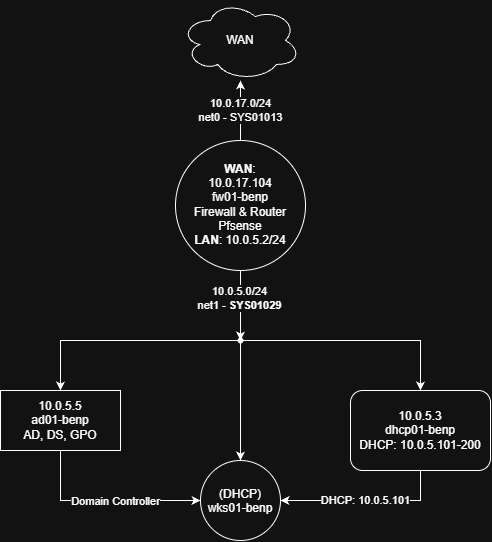

The diagram above was exported from draw.io. Its source (the exported page's mxGraphModel, read from the mxfile embedded in the PNG):
<mxGraphModel dx="1030" dy="623" grid="1" gridSize="10" guides="1" tooltips="1" connect="1" arrows="1" fold="1" page="1" pageScale="1" pageWidth="850" pageHeight="1100" math="0" shadow="0">
  <root>
    <mxCell id="0" />
    <mxCell id="1" parent="0" />
    <mxCell id="Nd07dSh3B6IkXxlLlPXj-3" edge="1" parent="1" source="Nd07dSh3B6IkXxlLlPXj-1" style="edgeStyle=orthogonalEdgeStyle;rounded=0;orthogonalLoop=1;jettySize=auto;html=1;" target="Nd07dSh3B6IkXxlLlPXj-2" value="10.0.17.0/24&lt;div&gt;net0 - SYS01013&lt;/div&gt;">
      <mxGeometry relative="1" as="geometry" />
    </mxCell>
    <mxCell id="Nd07dSh3B6IkXxlLlPXj-10" edge="1" parent="1" source="Nd07dSh3B6IkXxlLlPXj-1" style="edgeStyle=orthogonalEdgeStyle;rounded=0;orthogonalLoop=1;jettySize=auto;html=1;" target="Nd07dSh3B6IkXxlLlPXj-9" value="">
      <mxGeometry relative="1" as="geometry" />
    </mxCell>
    <mxCell id="Nd07dSh3B6IkXxlLlPXj-11" connectable="0" parent="Nd07dSh3B6IkXxlLlPXj-10" style="edgeLabel;html=1;align=center;verticalAlign=middle;resizable=0;points=[];" value="10.0.5.0/24&lt;div&gt;net1 - &lt;b&gt;SYS01029&lt;/b&gt;&lt;/div&gt;" vertex="1">
      <mxGeometry relative="1" x="-0.24" y="-2" as="geometry">
        <mxPoint as="offset" />
      </mxGeometry>
    </mxCell>
    <mxCell id="Nd07dSh3B6IkXxlLlPXj-1" parent="1" style="ellipse;whiteSpace=wrap;html=1;shapeInside=1;aspect=fixed;" value="&lt;b&gt;WAN&lt;/b&gt;: 10.0.17.104&lt;br&gt;fw01-benp&lt;br&gt;Firewall &amp;amp; Router&lt;br&gt;Pfsense&lt;br&gt;&lt;b&gt;LAN&lt;/b&gt;: 10.0.5.2/24" vertex="1">
      <mxGeometry height="130" width="130" x="335" y="170" as="geometry" />
    </mxCell>
    <mxCell id="Nd07dSh3B6IkXxlLlPXj-2" parent="1" style="ellipse;shape=cloud;whiteSpace=wrap;html=1;" value="WAN" vertex="1">
      <mxGeometry height="80" width="120" x="340" y="30" as="geometry" />
    </mxCell>
    <mxCell id="Nd07dSh3B6IkXxlLlPXj-4" parent="1" style="ellipse;whiteSpace=wrap;html=1;shapeInside=1;" value="(DHCP)&lt;br&gt;wks01-benp" vertex="1">
      <mxGeometry height="80" width="80" x="360" y="490" as="geometry" />
    </mxCell>
    <mxCell id="Nd07dSh3B6IkXxlLlPXj-18" edge="1" parent="1" source="Nd07dSh3B6IkXxlLlPXj-6" style="edgeStyle=orthogonalEdgeStyle;rounded=0;orthogonalLoop=1;jettySize=auto;html=1;entryX=0;entryY=0.5;entryDx=0;entryDy=0;" target="Nd07dSh3B6IkXxlLlPXj-4">
      <mxGeometry relative="1" as="geometry">
        <Array as="points">
          <mxPoint x="220" y="530" />
        </Array>
      </mxGeometry>
    </mxCell>
    <mxCell id="Nd07dSh3B6IkXxlLlPXj-20" connectable="0" parent="Nd07dSh3B6IkXxlLlPXj-18" style="edgeLabel;html=1;align=center;verticalAlign=middle;resizable=0;points=[];" value="Domain Controller" vertex="1">
      <mxGeometry relative="1" x="0.0947" as="geometry">
        <mxPoint as="offset" />
      </mxGeometry>
    </mxCell>
    <mxCell id="Nd07dSh3B6IkXxlLlPXj-6" parent="1" style="whiteSpace=wrap;html=1;" value="&lt;div&gt;10.0.5.5&lt;/div&gt;ad01-benp&lt;div&gt;AD, DS, GPO&lt;/div&gt;" vertex="1">
      <mxGeometry height="60" width="120" x="160" y="420" as="geometry" />
    </mxCell>
    <mxCell id="Nd07dSh3B6IkXxlLlPXj-15" edge="1" parent="1" source="Nd07dSh3B6IkXxlLlPXj-8" style="edgeStyle=orthogonalEdgeStyle;rounded=0;orthogonalLoop=1;jettySize=auto;html=1;entryX=1;entryY=0.5;entryDx=0;entryDy=0;" target="Nd07dSh3B6IkXxlLlPXj-4" value="DHCP: 10.0.5.101">
      <mxGeometry relative="1" as="geometry">
        <Array as="points">
          <mxPoint x="580" y="530" />
        </Array>
      </mxGeometry>
    </mxCell>
    <mxCell id="Nd07dSh3B6IkXxlLlPXj-8" parent="1" style="rounded=1;whiteSpace=wrap;html=1;" value="&lt;div&gt;10.0.5.3&lt;/div&gt;dhcp01-benp&lt;div&gt;DHCP: 10.0.5.101-200&lt;/div&gt;" vertex="1">
      <mxGeometry height="80" width="140" x="510" y="420" as="geometry" />
    </mxCell>
    <mxCell id="Nd07dSh3B6IkXxlLlPXj-12" edge="1" parent="1" source="Nd07dSh3B6IkXxlLlPXj-9" style="edgeStyle=orthogonalEdgeStyle;rounded=0;orthogonalLoop=1;jettySize=auto;html=1;" target="Nd07dSh3B6IkXxlLlPXj-6" value="">
      <mxGeometry relative="1" as="geometry" />
    </mxCell>
    <mxCell id="Nd07dSh3B6IkXxlLlPXj-13" edge="1" parent="1" source="Nd07dSh3B6IkXxlLlPXj-9" style="edgeStyle=orthogonalEdgeStyle;rounded=0;orthogonalLoop=1;jettySize=auto;html=1;entryX=0.5;entryY=0;entryDx=0;entryDy=0;" target="Nd07dSh3B6IkXxlLlPXj-4">
      <mxGeometry relative="1" as="geometry" />
    </mxCell>
    <mxCell id="Nd07dSh3B6IkXxlLlPXj-14" edge="1" parent="1" source="Nd07dSh3B6IkXxlLlPXj-9" style="edgeStyle=orthogonalEdgeStyle;rounded=0;orthogonalLoop=1;jettySize=auto;html=1;entryX=0.5;entryY=0;entryDx=0;entryDy=0;" target="Nd07dSh3B6IkXxlLlPXj-8">
      <mxGeometry relative="1" as="geometry" />
    </mxCell>
    <mxCell id="Nd07dSh3B6IkXxlLlPXj-9" parent="1" style="shape=waypoint;sketch=0;size=6;pointerEvents=1;points=[];fillColor=default;resizable=0;rotatable=0;perimeter=centerPerimeter;snapToPoint=1;" value="" vertex="1">
      <mxGeometry height="20" width="20" x="390" y="360" as="geometry" />
    </mxCell>
  </root>
</mxGraphModel>